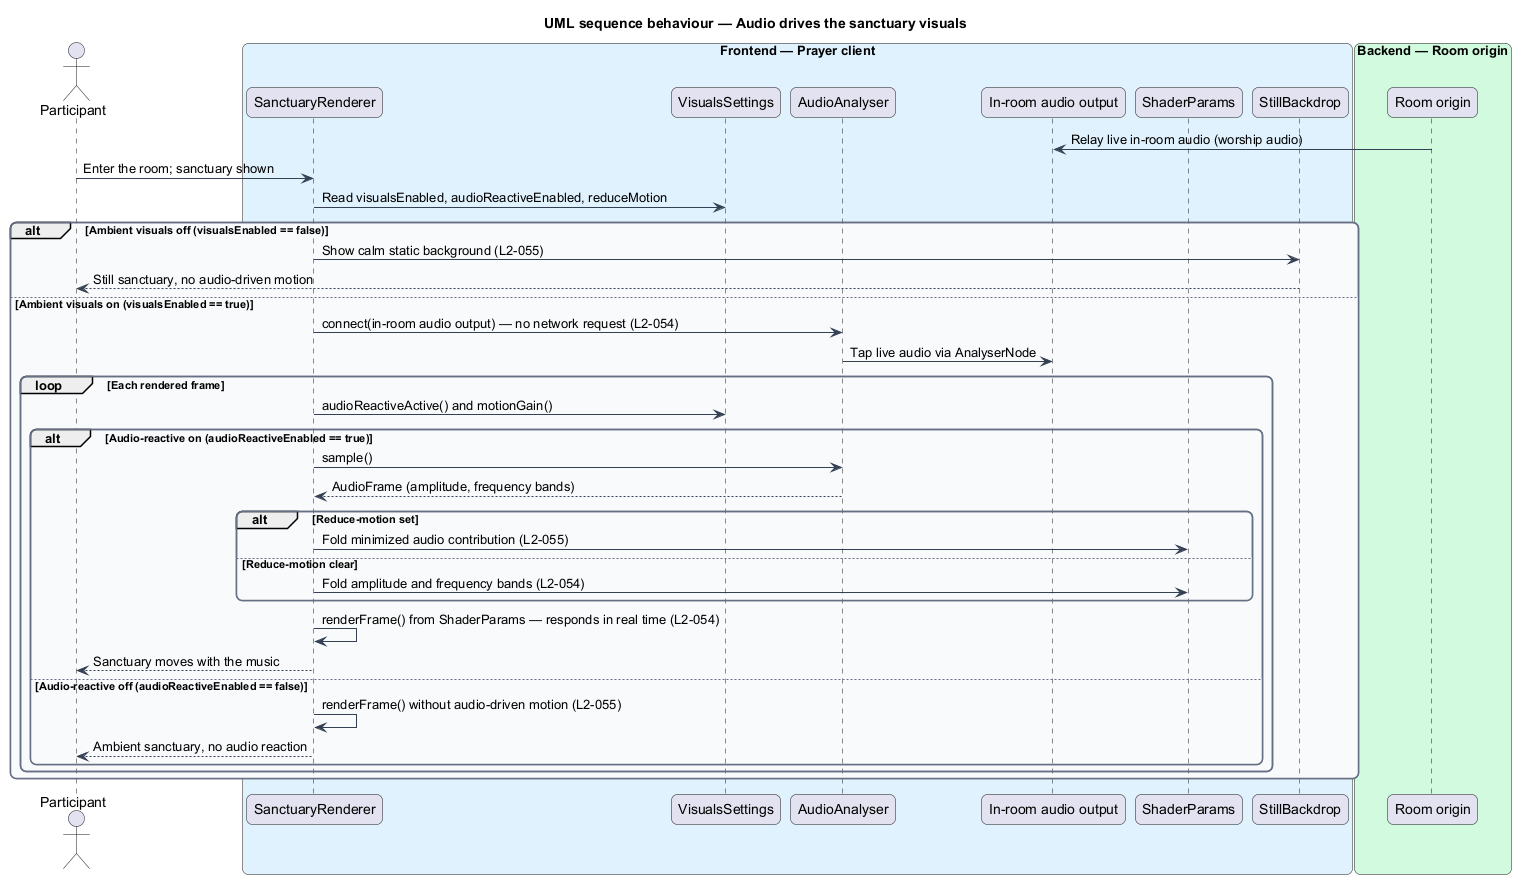

The diagram above was rendered by PlantUML. Its source (embedded in the PNG):
@startuml
title UML sequence behaviour — Audio drives the sanctuary visuals
skinparam backgroundColor #FFFFFF
skinparam shadowing false
skinparam roundcorner 12
skinparam defaultFontName Arial
skinparam ArrowColor #344054
skinparam rectangle {
  BorderColor #344054
  FontColor #101828
}
skinparam package {
  BorderColor #667085
  FontColor #101828
  BackgroundColor #F9FAFB
}
actor "Participant" as participant
box "Frontend — Prayer client" #E0F2FE
  participant "SanctuaryRenderer" as renderer
  participant "VisualsSettings" as settings
  participant "AudioAnalyser" as analyser
  participant "In-room audio output" as audioOut
  participant "ShaderParams" as params
  participant "StillBackdrop" as still
end box
box "Backend — Room origin" #D1FADF
  participant "Room origin" as origin
end box

origin -> audioOut : Relay live in-room audio (worship audio)
participant -> renderer : Enter the room; sanctuary shown
renderer -> settings : Read visualsEnabled, audioReactiveEnabled, reduceMotion
alt Ambient visuals off (visualsEnabled == false)
  renderer -> still : Show calm static background (L2-055)
  still --> participant : Still sanctuary, no audio-driven motion
else Ambient visuals on (visualsEnabled == true)
  renderer -> analyser : connect(in-room audio output) — no network request (L2-054)
  analyser -> audioOut : Tap live audio via AnalyserNode
  loop Each rendered frame
    renderer -> settings : audioReactiveActive() and motionGain()
    alt Audio-reactive on (audioReactiveEnabled == true)
      renderer -> analyser : sample()
      analyser --> renderer : AudioFrame (amplitude, frequency bands)
      alt Reduce-motion set
        renderer -> params : Fold minimized audio contribution (L2-055)
      else Reduce-motion clear
        renderer -> params : Fold amplitude and frequency bands (L2-054)
      end
      renderer -> renderer : renderFrame() from ShaderParams — responds in real time (L2-054)
      renderer --> participant : Sanctuary moves with the music
    else Audio-reactive off (audioReactiveEnabled == false)
      renderer -> renderer : renderFrame() without audio-driven motion (L2-055)
      renderer --> participant : Ambient sanctuary, no audio reaction
    end
  end
end
@enduml